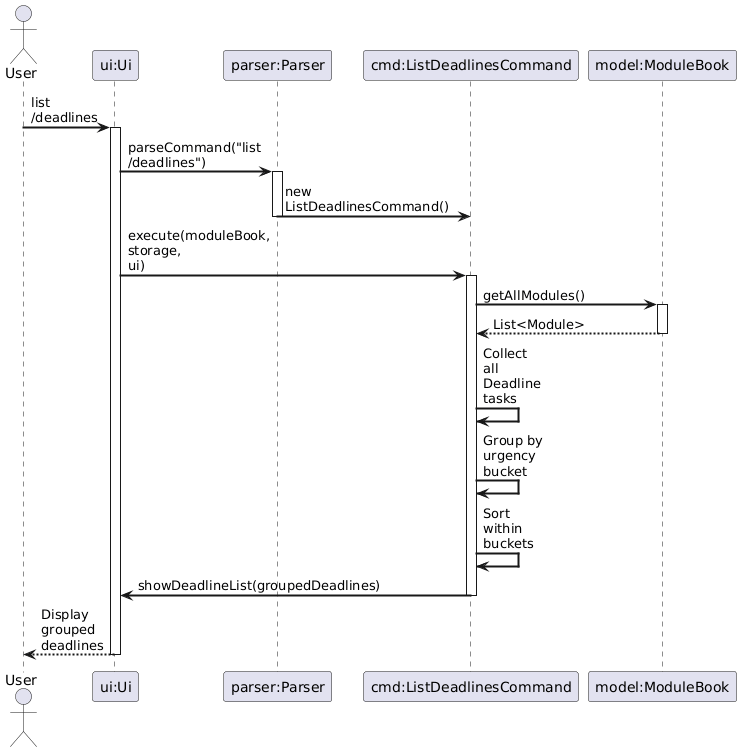

The diagram above was rendered by PlantUML. Its source (embedded in the PNG):
@startuml
skinparam sequenceArrowThickness 2
skinparam roundcorner 5
skinparam maxmessagesize 60

Actor User as user
Participant "ui:Ui" as ui
Participant "parser:Parser" as parser
Participant "cmd:ListDeadlinesCommand" as cmd
Participant "model:ModuleBook" as model

user -> ui: list /deadlines
activate ui

ui -> parser: parseCommand("list /deadlines")
activate parser
parser -> cmd: new ListDeadlinesCommand()
deactivate parser

ui -> cmd: execute(moduleBook, storage, ui)
activate cmd

cmd -> model: getAllModules()
activate model
model --> cmd: List<Module>
deactivate model

cmd -> cmd: Collect all Deadline tasks
cmd -> cmd: Group by urgency bucket
cmd -> cmd: Sort within buckets

cmd -> ui: showDeadlineList(groupedDeadlines)
deactivate cmd

ui --> user: Display grouped deadlines
deactivate ui
@enduml